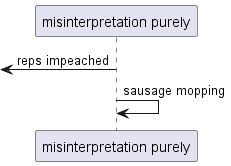

The diagram above was rendered by PlantUML. Its source (embedded in the PNG):
@startuml
participant "misinterpretation purely" as 0
 [<- 0: reps impeached
0 -> 0: sausage mopping
@enduml